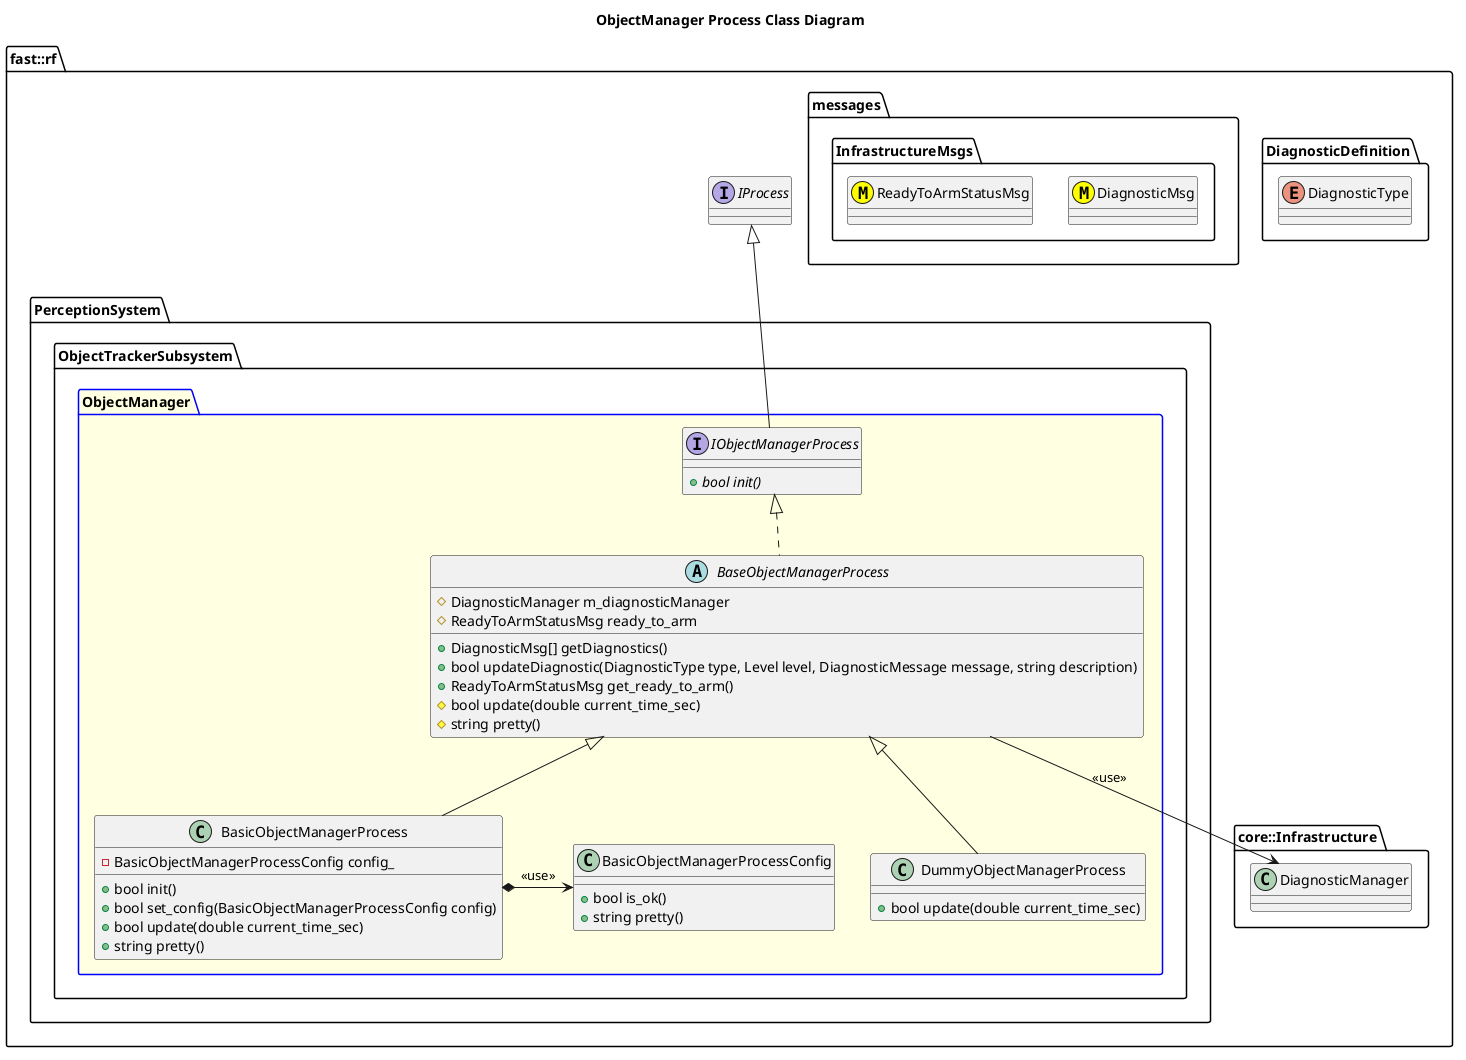

The diagram above was rendered by PlantUML. Its source (embedded in the PNG):
@startuml
title ObjectManager Process Class Diagram

namespace fast::rf {
  namespace DiagnosticDefinition {
    enum DiagnosticType
  }
  namespace messages {
    namespace InfrastructureMsgs {
      class DiagnosticMsg <<(M,#FFFF00)>>
      class ReadyToArmStatusMsg <<(M,#FFFF00)>>
    }
  }
  namespace core::Infrastructure {
    class DiagnosticManager
  }
  interface IProcess
  namespace PerceptionSystem {
    namespace ObjectTrackerSubsystem {
      package ObjectManager #LightYellow;line:blue {

        interface IObjectManagerProcess  {
          +{abstract} bool init()
        }
        IObjectManagerProcess -up-|> IProcess
        abstract BaseObjectManagerProcess {
          +DiagnosticMsg[] getDiagnostics()
          +bool updateDiagnostic(DiagnosticType type, Level level, DiagnosticMessage message, string description)
          +ReadyToArmStatusMsg get_ready_to_arm()
          #bool update(double current_time_sec)
          #string pretty()
          #DiagnosticManager m_diagnosticManager
          #ReadyToArmStatusMsg ready_to_arm

        }
        BaseObjectManagerProcess .up.|> IObjectManagerProcess
        BaseObjectManagerProcess --> DiagnosticManager: <<use>>
        class BasicObjectManagerProcessConfig {
          +bool is_ok()
          +string pretty()
        }
        class BasicObjectManagerProcess {
          +bool init()
          +bool set_config(BasicObjectManagerProcessConfig config)
          +bool update(double current_time_sec)
	  +string pretty()
          -BasicObjectManagerProcessConfig config_
        }
        BasicObjectManagerProcess -up-|> BaseObjectManagerProcess
        BasicObjectManagerProcess *-> BasicObjectManagerProcessConfig: <<use>>
        class DummyObjectManagerProcess {
          +bool update(double current_time_sec)
        }
        DummyObjectManagerProcess -up-|> BaseObjectManagerProcess
      }
    }
  }
}
@enduml